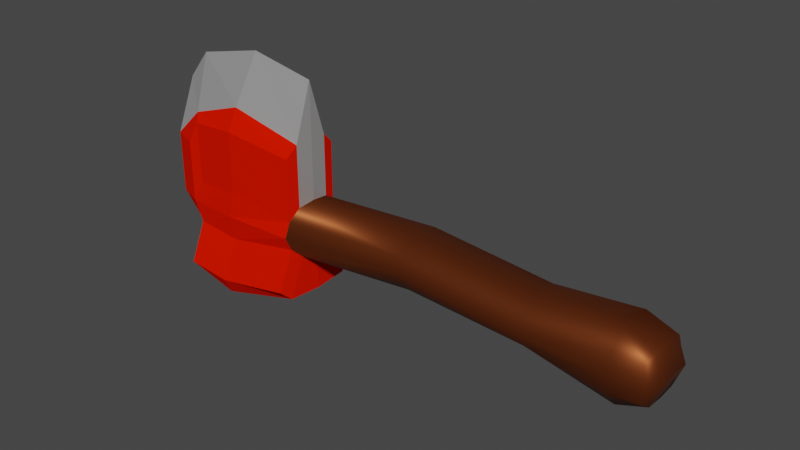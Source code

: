 # Source: Weapons.blend  (saved by Blender 3.4.6; exported with 4.5.12 LTS)
import bpy
from mathutils import Matrix  # noqa: F401  (used for matrix-valued properties, if any)

bpy.ops.wm.read_factory_settings(use_empty=True)
scene = bpy.context.scene
scene.name = 'Scene'

# ---- collections
col_collection = bpy.data.collections.new('Collection'); scene.collection.children.link(col_collection)

# ---- materials (node trees are filled in below, after node groups)
mat_material_008_shine = bpy.data.materials.new('Material.008-Shine')
mat_material_008_shine.alpha_threshold = 0.0
mat_material_008_shine.use_transparent_shadow = False
mat_material_008_shine.diffuse_color = (0.0, 0.8, 0.006032, 1.0)
mat_material_008_shine.roughness = 0.5
mat_material_008_shine.line_color = (0.0, 0.0, 0.0, 1.0)
mat_wood_shine = bpy.data.materials.new('Wood-Shine')
mat_wood_shine.use_transparent_shadow = False
mat_red_shine = bpy.data.materials.new('Red-Shine')
mat_red_shine.alpha_threshold = 0.0
mat_red_shine.use_transparent_shadow = False
mat_red_shine.diffuse_color = (0.8, 0.008575, 0.0, 1.0)
mat_red_shine.roughness = 0.5
mat_red_shine.metallic = 0.75
mat_red_shine.line_color = (0.0, 0.0, 0.0, 1.0)

# ---- material node trees
mat_material_008_shine.use_nodes = True; mat_material_008_shine.node_tree.nodes.clear()
_N = mat_material_008_shine.node_tree.nodes; _L = mat_material_008_shine.node_tree.links
n0 = _N.new('ShaderNodeBsdfPrincipled'); n0.name = 'Principled BSDF'; n0.location = (10, 300)
n0.distribution = 'GGX'
n0.subsurface_method = 'RANDOM_WALK_SKIN'
n0.inputs[1].default_value = 0.75
n0.inputs[3].default_value = 1.45
n0.inputs[27].default_value = (0.0, 0.0, 0.0, 1.0)
n0.inputs[28].default_value = 1.0
n1 = _N.new('ShaderNodeOutputMaterial'); n1.name = 'Material Output'; n1.location = (300, 300)
_L.new(n0.outputs[0], n1.inputs[0])
n1.is_active_output = True
mat_wood_shine.use_nodes = True; mat_wood_shine.node_tree.nodes.clear()
_N = mat_wood_shine.node_tree.nodes; _L = mat_wood_shine.node_tree.links
n0 = _N.new('ShaderNodeBsdfPrincipled'); n0.name = 'Principled BSDF'; n0.location = (10, 300)
n0.distribution = 'GGX'
n0.subsurface_method = 'RANDOM_WALK_SKIN'
n0.inputs[0].default_value = (0.196, 0.04349, 0.00807, 1.0)
n0.inputs[1].default_value = 0.75
n0.inputs[3].default_value = 1.45
n0.inputs[27].default_value = (0.0, 0.0, 0.0, 1.0)
n0.inputs[28].default_value = 1.0
n1 = _N.new('ShaderNodeOutputMaterial'); n1.name = 'Material Output'; n1.location = (300, 300)
_L.new(n0.outputs[0], n1.inputs[0])
n1.is_active_output = True

# ---- world
world_world = bpy.data.worlds.new('World'); scene.world = world_world
world_world.use_nodes = True; world_world.node_tree.nodes.clear()
_N = world_world.node_tree.nodes; _L = world_world.node_tree.links
n0 = _N.new('ShaderNodeOutputWorld'); n0.name = 'World Output'; n0.location = (300, 300)
n1 = _N.new('ShaderNodeBackground'); n1.name = 'Background'; n1.location = (10, 300)
n1.inputs[0].default_value = (0.05088, 0.05088, 0.05088, 1.0)
_L.new(n1.outputs[0], n0.inputs[0])
n0.is_active_output = True
world_world.color = (0.05088, 0.05088, 0.05088)
world_world.use_sun_shadow = False
world_world.sun_shadow_jitter_overblur = 0.0

# ---- meshes
me_cube = bpy.data.meshes.new('Cube')
me_cube.from_pydata([(-0.3993, 0.0, -0.03127), (-0.3984, 0.0, -0.09787), (-0.3806, 0.04542, -0.02128), (-0.3739, 0.04542, 0.0544), (0.4719, 0.0, -0.02345), (0.4722, 0.0, 0.06036), (0.4659, 0.04714, -0.01251), (0.4663, 0.04714, 0.04937), (0.2871, 0.05084, 0.005783), (0.286, 0.05083, 0.04756), (0.2756, 0.0, -0.01383), (0.2726, 0.0, 0.0693), (-0.1602, 0.05077, -0.0001497), (-0.1557, 0.0, 0.07236), (-0.1619, 0.05077, 0.0489), (-0.1529, 0.0, -0.02129), (-0.3978, 0.02961, -0.03106), (-0.4297, 0.0, 0.01795), (-0.3796, 0.07514, -0.08788), (-0.3929, 0.04887, 0.01633), (-0.2948, 0.04982, -0.02604), (0.421, 0.05133, 0.05365), (0.4715, 0.05079, 0.01838), (0.4713, 0.03076, -0.0224), (0.4718, 0.03076, 0.05929), (0.484, 0.0, 0.01847), (0.4033, 0.0, -0.03521), (-0.3968, 0.05933, -0.09766), (0.4209, 0.05137, -0.01468), (0.06701, 0.05077, 0.06698), (0.06073, 0.0, -0.004248), (0.4028, 0.0, 0.0757), (0.2779, 0.03057, 0.06489), (0.2803, 0.03058, -0.01025), (-0.2707, 0.0, 0.2968), (0.2861, 0.06119, 0.02636), (0.06637, 0.05077, 0.0228), (0.0609, 0.0, 0.08783), (-0.2856, 0.05574, 0.06443), (-0.1615, 0.06112, 0.02396), (-0.1553, 0.03056, -0.01841), (-0.158, 0.03056, 0.06822), (-0.3739, 0.04542, 0.1622), (-0.3892, 0.02961, 0.1731), (0.06665, 0.03056, 0.08425), (-0.2942, 0.05826, 0.01891), (0.06681, 0.06112, 0.04524), (-0.3901, 0.0, 0.2694), (0.06598, 0.03056, 0.00244), (0.4222, 0.03142, 0.07878), (-0.2938, 0.07954, -0.09264), (0.4221, 0.03146, -0.04018), (-0.4297, 0.0, 0.2201), (0.4866, 0.03184, 0.01848), (0.4224, 0.06012, 0.01948), (-0.4386, 0.03056, 0.01737), (-0.2856, 0.05574, 0.1722), (-0.1619, 0.05077, 0.1567), (-0.158, 0.03056, 0.176), (-0.1557, 0.0, 0.2745), (-0.3929, 0.04887, 0.1241), (-0.2921, 0.03056, 0.2055), (-0.4386, 0.03056, 0.1251), (-0.2801, 0.0, -0.1172), (-0.1519, 0.0, -0.08789), (-0.1543, 0.06028, -0.08501), (-0.1593, 0.0805, -0.06675), (-0.3027, 0.06028, -0.1256)], [], [(3, 19, 60, 42), (54, 21, 7, 22), (53, 24, 5, 25), (62, 43, 42, 60), (51, 23, 4, 26), (55, 17, 52, 62), (49, 32, 11, 31), (48, 33, 10, 30), (27, 67, 63, 1), (46, 29, 9, 35), (45, 38, 14, 39), (0, 16, 27, 1), (44, 41, 13, 37), (56, 42, 43, 61), (14, 38, 56, 57), (50, 66, 65, 67), (18, 50, 67, 27), (32, 44, 37, 11), (9, 29, 44, 32), (29, 14, 41, 44), (2, 20, 50, 18), (16, 2, 18, 27), (20, 12, 66, 50), (20, 45, 39, 12), (2, 19, 45, 20), (19, 3, 38, 45), (36, 46, 35, 8), (12, 39, 46, 36), (39, 14, 29, 46), (12, 40, 65, 66), (58, 61, 34, 59), (57, 56, 61, 58), (40, 48, 30, 15), (12, 36, 48, 40), (36, 8, 33, 48), (24, 49, 31, 5), (7, 21, 49, 24), (21, 9, 32, 49), (41, 14, 57, 58), (19, 55, 62, 60), (38, 3, 42, 56), (33, 51, 26, 10), (8, 28, 51, 33), (28, 6, 23, 51), (61, 43, 47, 34), (67, 65, 64, 63), (52, 47, 43, 62), (23, 53, 25, 4), (6, 22, 53, 23), (22, 7, 24, 53), (28, 54, 22, 6), (8, 35, 54, 28), (35, 9, 21, 54), (16, 55, 19, 2), (0, 17, 55, 16), (13, 41, 58, 59), (40, 15, 64, 65)])
me_cube.polygons.foreach_set('use_smooth', [0, 1, 1, 0, 1, 0, 1, 1, 0, 1, 0, 0, 1, 0, 0, 0, 0, 1, 1, 1, 0, 0, 0, 0, 0, 0, 1, 1, 1, 0, 0, 0, 1, 1, 1, 1, 1, 1, 0, 0, 0, 1, 1, 1, 0, 0, 0, 1, 1, 1, 1, 1, 1, 0, 0, 0, 0])
me_cube.polygons.foreach_set('material_index', [2, 1, 1, 2, 1, 0, 1, 1, 2, 1, 2, 2, 1, 2, 2, 2, 2, 1, 1, 1, 2, 2, 2, 2, 2, 2, 1, 1, 1, 2, 0, 2, 1, 1, 1, 1, 1, 1, 2, 2, 2, 1, 1, 1, 0, 2, 0, 1, 1, 1, 1, 1, 1, 2, 2, 0, 2])
_uv = me_cube.uv_layers.new(name='UVMap')
_uv.uv.foreach_set('vector', [0.625, 0.25, 0.5, 0.25, 0.5, 0.25, 0.625, 0.25, 0.5, 0.4865, 0.625, 0.4865, 0.625, 0.5, 0.5, 0.5, 0.5, 0.625, 0.625, 0.625, 0.625, 0.75, 0.5, 0.75, 0.5, 0.125, 0.625, 0.125, 0.625, 0.25, 0.5, 0.25, 0.3615, 0.625, 0.375, 0.625, 0.375, 0.75, 0.3615, 0.75, 0.5, 0.125, 0.5, 0.0, 0.5, 0.0, 0.5, 0.125, 0.6385, 0.625, 0.652, 0.625, 0.652, 0.75, 0.6385, 0.75, 0.2669, 0.625, 0.348, 0.625, 0.348, 0.75, 0.2669, 0.75, 0.125, 0.625, 0.1554, 0.625, 0.1554, 0.75, 0.125, 0.75, 0.5, 0.3919, 0.625, 0.3919, 0.625, 0.473, 0.5, 0.473, 0.5, 0.2804, 0.625, 0.2804, 0.625, 0.3107, 0.5, 0.3107, 0.375, 0.0, 0.375, 0.125, 0.375, 0.125, 0.375, 0.0, 0.7331, 0.625, 0.8143, 0.625, 0.8143, 0.75, 0.7331, 0.75, 0.8446, 0.5, 0.875, 0.5, 0.875, 0.625, 0.8446, 0.625, 0.625, 0.3107, 0.625, 0.2804, 0.625, 0.2804, 0.625, 0.3107, 0.1554, 0.5, 0.1857, 0.5, 0.1857, 0.625, 0.1554, 0.625, 0.125, 0.5, 0.1554, 0.5, 0.1554, 0.625, 0.125, 0.625, 0.652, 0.625, 0.7331, 0.625, 0.7331, 0.75, 0.652, 0.75, 0.652, 0.5, 0.7331, 0.5, 0.7331, 0.625, 0.652, 0.625, 0.7331, 0.5, 0.8143, 0.5, 0.8143, 0.625, 0.7331, 0.625, 0.375, 0.25, 0.375, 0.2804, 0.375, 0.2804, 0.375, 0.25, 0.375, 0.125, 0.375, 0.25, 0.375, 0.25, 0.375, 0.125, 0.375, 0.2804, 0.375, 0.3107, 0.375, 0.3107, 0.375, 0.2804, 0.375, 0.2804, 0.5, 0.2804, 0.5, 0.3107, 0.375, 0.3107, 0.375, 0.25, 0.5, 0.25, 0.5, 0.2804, 0.375, 0.2804, 0.5, 0.25, 0.625, 0.25, 0.625, 0.2804, 0.5, 0.2804, 0.375, 0.3919, 0.5, 0.3919, 0.5, 0.473, 0.375, 0.473, 0.375, 0.3107, 0.5, 0.3107, 0.5, 0.3919, 0.375, 0.3919, 0.5, 0.3107, 0.625, 0.3107, 0.625, 0.3919, 0.5, 0.3919, 0.1857, 0.5, 0.1857, 0.625, 0.1857, 0.625, 0.1857, 0.5, 0.8143, 0.625, 0.8446, 0.625, 0.8446, 0.75, 0.8143, 0.75, 0.8143, 0.5, 0.8446, 0.5, 0.8446, 0.625, 0.8143, 0.625, 0.1857, 0.625, 0.2669, 0.625, 0.2669, 0.75, 0.1857, 0.75, 0.1857, 0.5, 0.2669, 0.5, 0.2669, 0.625, 0.1857, 0.625, 0.2669, 0.5, 0.348, 0.5, 0.348, 0.625, 0.2669, 0.625, 0.625, 0.625, 0.6385, 0.625, 0.6385, 0.75, 0.625, 0.75, 0.625, 0.5, 0.6385, 0.5, 0.6385, 0.625, 0.625, 0.625, 0.6385, 0.5, 0.652, 0.5, 0.652, 0.625, 0.6385, 0.625, 0.8143, 0.625, 0.8143, 0.5, 0.8143, 0.5, 0.8143, 0.625, 0.5, 0.25, 0.5, 0.125, 0.5, 0.125, 0.5, 0.25, 0.625, 0.2804, 0.625, 0.25, 0.625, 0.25, 0.625, 0.2804, 0.348, 0.625, 0.3615, 0.625, 0.3615, 0.75, 0.348, 0.75, 0.348, 0.5, 0.3615, 0.5, 0.3615, 0.625, 0.348, 0.625, 0.3615, 0.5, 0.375, 0.5, 0.375, 0.625, 0.3615, 0.625, 0.8446, 0.625, 0.875, 0.625, 0.875, 0.75, 0.8446, 0.75, 0.1554, 0.625, 0.1857, 0.625, 0.1857, 0.75, 0.1554, 0.75, 0.5, 0.0, 0.625, 0.0, 0.625, 0.125, 0.5, 0.125, 0.375, 0.625, 0.5, 0.625, 0.5, 0.75, 0.375, 0.75, 0.375, 0.5, 0.5, 0.5, 0.5, 0.625, 0.375, 0.625, 0.5, 0.5, 0.625, 0.5, 0.625, 0.625, 0.5, 0.625, 0.375, 0.4865, 0.5, 0.4865, 0.5, 0.5, 0.375, 0.5, 0.375, 0.473, 0.5, 0.473, 0.5, 0.4865, 0.375, 0.4865, 0.5, 0.473, 0.625, 0.473, 0.625, 0.4865, 0.5, 0.4865, 0.375, 0.125, 0.5, 0.125, 0.5, 0.25, 0.375, 0.25, 0.375, 0.0, 0.5, 0.0, 0.5, 0.125, 0.375, 0.125, 0.8143, 0.75, 0.8143, 0.625, 0.8143, 0.625, 0.8143, 0.75, 0.1857, 0.625, 0.1857, 0.75, 0.1857, 0.75, 0.1857, 0.625])
me_cube.materials.append(mat_material_008_shine)
me_cube.materials.append(mat_wood_shine)
me_cube.materials.append(mat_red_shine)
me_cube.update()

# ---- objects
ob_axe = bpy.data.objects.new('Axe', me_cube)

# ---- transforms, parenting, visibility, modifiers, constraints
ob_axe.location = (0.0, 0.0, 0.0)
_m = ob_axe.modifiers.new('Mirror', 'MIRROR')
_m.use_axis = (False, True, False)
_m.use_clip = True

# ---- collection membership
col_collection.objects.link(ob_axe)

# ---- scene / render settings (as saved in the file)
scene.frame_start = 0; scene.frame_end = 24; scene.frame_set(21)
scene.render.engine = 'BLENDER_EEVEE_NEXT'
scene.cycles.sampling_pattern = 'TABULATED_SOBOL'
scene.cycles.use_light_tree = False
scene.view_settings.view_transform = 'Filmic'
bpy.context.view_layer.update()

# ---- added for rendering (the .blend has no active camera and no usable light): camera, sun
cam_auto = bpy.data.cameras.new('AutoCamera')
cam_auto.lens = 50.0
cam_auto.sensor_width = 36.0
cam_auto.clip_end = 1000.0
ob_auto_camera = bpy.data.objects.new('AutoCamera', cam_auto)
scene.collection.objects.link(ob_auto_camera)
ob_auto_camera.location = (0.976695, -1.14324, 0.847734)
ob_auto_camera.rotation_euler = (1.09748, -7.21219e-08, 0.694738)
scene.camera = ob_auto_camera
light_auto_sun = bpy.data.lights.new('AutoSun', 'SUN')
light_auto_sun.energy = 3.0
light_auto_sun.angle = 0.0523599
ob_auto_sun = bpy.data.objects.new('AutoSun', light_auto_sun)
scene.collection.objects.link(ob_auto_sun)
ob_auto_sun.rotation_euler = (0.872665, 0.174533, 0.523599)
bpy.context.view_layer.update()
